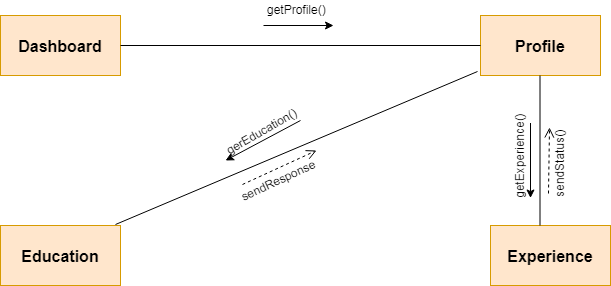

The diagram above was exported from draw.io. Its source (the exported page's mxGraphModel, read from the mxfile embedded in the PNG):
<mxGraphModel dx="914" dy="567" grid="1" gridSize="10" guides="1" tooltips="1" connect="1" arrows="1" fold="1" page="1" pageScale="1" pageWidth="850" pageHeight="1100" math="0" shadow="0">
  <root>
    <mxCell id="0" />
    <mxCell id="1" parent="0" />
    <mxCell id="X6BHJwM1P16uYvNymTIR-52" value="&lt;span style=&quot;font-size: 16px&quot;&gt;&lt;b&gt;Dashboard&lt;/b&gt;&lt;/span&gt;" style="rounded=0;whiteSpace=wrap;html=1;fillColor=#ffe6cc;strokeColor=#d79b00;" vertex="1" parent="1">
      <mxGeometry x="20" y="15" width="120" height="60" as="geometry" />
    </mxCell>
    <mxCell id="X6BHJwM1P16uYvNymTIR-53" value="&lt;font style=&quot;font-size: 16px&quot;&gt;&lt;b&gt;Profile&lt;/b&gt;&lt;/font&gt;" style="rounded=0;whiteSpace=wrap;html=1;fillColor=#ffe6cc;strokeColor=#d79b00;" vertex="1" parent="1">
      <mxGeometry x="500" y="15" width="120" height="60" as="geometry" />
    </mxCell>
    <mxCell id="X6BHJwM1P16uYvNymTIR-54" value="&lt;font style=&quot;font-size: 16px&quot;&gt;&lt;b&gt;Education&lt;/b&gt;&lt;/font&gt;" style="rounded=0;whiteSpace=wrap;html=1;fillColor=#ffe6cc;strokeColor=#d79b00;" vertex="1" parent="1">
      <mxGeometry x="20" y="225" width="120" height="60" as="geometry" />
    </mxCell>
    <mxCell id="X6BHJwM1P16uYvNymTIR-55" value="" style="endArrow=none;html=1;exitX=1;exitY=0.5;exitDx=0;exitDy=0;entryX=0;entryY=0.5;entryDx=0;entryDy=0;" edge="1" parent="1" source="X6BHJwM1P16uYvNymTIR-52" target="X6BHJwM1P16uYvNymTIR-53">
      <mxGeometry width="50" height="50" relative="1" as="geometry">
        <mxPoint x="140" y="85" as="sourcePoint" />
        <mxPoint x="190" y="35" as="targetPoint" />
      </mxGeometry>
    </mxCell>
    <mxCell id="X6BHJwM1P16uYvNymTIR-57" value="&lt;font style=&quot;font-size: 16px&quot;&gt;&lt;b&gt;Experience&lt;/b&gt;&lt;/font&gt;" style="rounded=0;whiteSpace=wrap;html=1;fillColor=#ffe6cc;strokeColor=#d79b00;" vertex="1" parent="1">
      <mxGeometry x="510" y="225" width="120" height="60" as="geometry" />
    </mxCell>
    <mxCell id="X6BHJwM1P16uYvNymTIR-59" value="" style="endArrow=none;html=1;exitX=0.5;exitY=1;exitDx=0;exitDy=0;entryX=0.5;entryY=0;entryDx=0;entryDy=0;exitPerimeter=0;" edge="1" parent="1">
      <mxGeometry width="50" height="50" relative="1" as="geometry">
        <mxPoint x="559.5" y="75" as="sourcePoint" />
        <mxPoint x="559.5" y="225" as="targetPoint" />
      </mxGeometry>
    </mxCell>
    <mxCell id="X6BHJwM1P16uYvNymTIR-60" value="" style="endArrow=none;html=1;entryX=-0.025;entryY=0.933;entryDx=0;entryDy=0;entryPerimeter=0;exitX=0.958;exitY=-0.017;exitDx=0;exitDy=0;exitPerimeter=0;" edge="1" parent="1" target="X6BHJwM1P16uYvNymTIR-53" source="X6BHJwM1P16uYvNymTIR-54">
      <mxGeometry width="50" height="50" relative="1" as="geometry">
        <mxPoint x="140" y="75" as="sourcePoint" />
        <mxPoint x="510" y="55" as="targetPoint" />
      </mxGeometry>
    </mxCell>
    <mxCell id="X6BHJwM1P16uYvNymTIR-61" value="" style="endArrow=classic;html=1;" edge="1" parent="1">
      <mxGeometry width="50" height="50" relative="1" as="geometry">
        <mxPoint x="283" y="25" as="sourcePoint" />
        <mxPoint x="353" y="25" as="targetPoint" />
      </mxGeometry>
    </mxCell>
    <mxCell id="X6BHJwM1P16uYvNymTIR-62" value="getProfile()" style="text;html=1;resizable=0;points=[];autosize=1;align=left;verticalAlign=top;spacingTop=-4;" vertex="1" parent="1">
      <mxGeometry x="285" width="70" height="20" as="geometry" />
    </mxCell>
    <mxCell id="X6BHJwM1P16uYvNymTIR-69" value="" style="endArrow=classic;html=1;" edge="1" parent="1">
      <mxGeometry width="50" height="50" relative="1" as="geometry">
        <mxPoint x="550" y="122.5" as="sourcePoint" />
        <mxPoint x="550" y="197.5" as="targetPoint" />
      </mxGeometry>
    </mxCell>
    <mxCell id="X6BHJwM1P16uYvNymTIR-70" value="getExperience()&lt;br&gt;" style="text;html=1;resizable=0;points=[];autosize=1;align=left;verticalAlign=top;spacingTop=-4;rotation=-90;" vertex="1" parent="1">
      <mxGeometry x="490" y="140" width="100" height="20" as="geometry" />
    </mxCell>
    <mxCell id="X6BHJwM1P16uYvNymTIR-71" value="" style="endArrow=classic;html=1;" edge="1" parent="1">
      <mxGeometry width="50" height="50" relative="1" as="geometry">
        <mxPoint x="320" y="120" as="sourcePoint" />
        <mxPoint x="245" y="160" as="targetPoint" />
      </mxGeometry>
    </mxCell>
    <mxCell id="X6BHJwM1P16uYvNymTIR-72" value="gerEducation()&lt;br&gt;" style="text;html=1;resizable=0;points=[];autosize=1;align=left;verticalAlign=top;spacingTop=-4;rotation=-30;" vertex="1" parent="1">
      <mxGeometry x="240" y="120" width="90" height="20" as="geometry" />
    </mxCell>
    <mxCell id="X6BHJwM1P16uYvNymTIR-75" value="sendStatus()&lt;br&gt;" style="text;html=1;resizable=0;points=[];autosize=1;align=left;verticalAlign=top;spacingTop=-4;rotation=-90;" vertex="1" parent="1">
      <mxGeometry x="540" y="149" width="80" height="20" as="geometry" />
    </mxCell>
    <mxCell id="X6BHJwM1P16uYvNymTIR-76" value="" style="html=1;verticalAlign=bottom;endArrow=open;dashed=1;endSize=8;exitX=0.081;exitY=-0.091;exitDx=0;exitDy=0;exitPerimeter=0;entryX=0.895;entryY=-0.068;entryDx=0;entryDy=0;entryPerimeter=0;" edge="1" parent="1" source="X6BHJwM1P16uYvNymTIR-75" target="X6BHJwM1P16uYvNymTIR-75">
      <mxGeometry x="1" y="-389" relative="1" as="geometry">
        <mxPoint x="550" y="149" as="sourcePoint" />
        <mxPoint x="600" y="139" as="targetPoint" />
        <mxPoint x="227" y="-337" as="offset" />
      </mxGeometry>
    </mxCell>
    <mxCell id="X6BHJwM1P16uYvNymTIR-79" value="sendResponse&lt;br&gt;" style="text;html=1;resizable=0;points=[];autosize=1;align=left;verticalAlign=top;spacingTop=-4;rotation=-25;" vertex="1" parent="1">
      <mxGeometry x="255" y="167" width="100" height="20" as="geometry" />
    </mxCell>
    <mxCell id="X6BHJwM1P16uYvNymTIR-80" value="" style="html=1;verticalAlign=bottom;endArrow=open;dashed=1;endSize=8;exitX=0.081;exitY=-0.091;exitDx=0;exitDy=0;exitPerimeter=0;entryX=0.895;entryY=-0.068;entryDx=0;entryDy=0;entryPerimeter=0;" edge="1" parent="1" source="X6BHJwM1P16uYvNymTIR-79" target="X6BHJwM1P16uYvNymTIR-79">
      <mxGeometry x="1" y="-389" relative="1" as="geometry">
        <mxPoint x="265" y="167" as="sourcePoint" />
        <mxPoint x="315" y="157" as="targetPoint" />
        <mxPoint x="227" y="-337" as="offset" />
      </mxGeometry>
    </mxCell>
  </root>
</mxGraphModel>